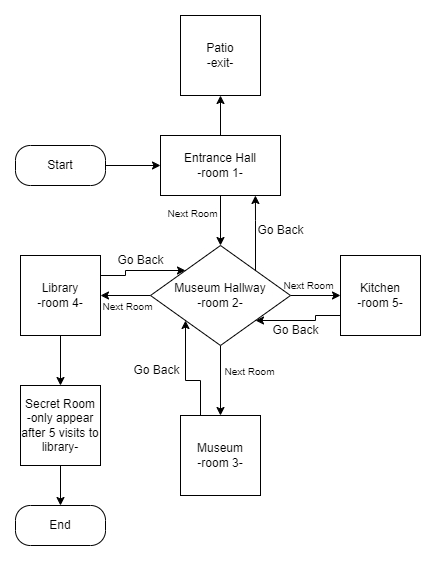

The diagram above was exported from draw.io. Its source (the exported page's mxGraphModel, read from the mxfile embedded in the PNG):
<mxGraphModel dx="1185" dy="735" grid="1" gridSize="10" guides="1" tooltips="1" connect="1" arrows="1" fold="1" page="1" pageScale="1" pageWidth="850" pageHeight="1100" math="0" shadow="0">
  <root>
    <mxCell id="0" />
    <mxCell id="1" parent="0" />
    <mxCell id="cJLi38k3OUtFFQh9rdWA-39" style="edgeStyle=orthogonalEdgeStyle;rounded=0;orthogonalLoop=1;jettySize=auto;html=1;exitX=0.25;exitY=0;exitDx=0;exitDy=0;entryX=0;entryY=1;entryDx=0;entryDy=0;" edge="1" parent="1" source="cJLi38k3OUtFFQh9rdWA-3" target="cJLi38k3OUtFFQh9rdWA-29">
      <mxGeometry relative="1" as="geometry" />
    </mxCell>
    <mxCell id="cJLi38k3OUtFFQh9rdWA-3" value="Museum&lt;br&gt;-room 3-" style="whiteSpace=wrap;html=1;aspect=fixed;" vertex="1" parent="1">
      <mxGeometry x="360" y="430" width="80" height="80" as="geometry" />
    </mxCell>
    <mxCell id="cJLi38k3OUtFFQh9rdWA-4" value="Patio&lt;br&gt;-exit-" style="whiteSpace=wrap;html=1;aspect=fixed;" vertex="1" parent="1">
      <mxGeometry x="360" y="30" width="80" height="80" as="geometry" />
    </mxCell>
    <mxCell id="cJLi38k3OUtFFQh9rdWA-26" style="edgeStyle=orthogonalEdgeStyle;rounded=0;orthogonalLoop=1;jettySize=auto;html=1;exitX=0.5;exitY=1;exitDx=0;exitDy=0;entryX=0.5;entryY=0;entryDx=0;entryDy=0;" edge="1" parent="1" source="cJLi38k3OUtFFQh9rdWA-9" target="cJLi38k3OUtFFQh9rdWA-20">
      <mxGeometry relative="1" as="geometry" />
    </mxCell>
    <mxCell id="cJLi38k3OUtFFQh9rdWA-37" style="edgeStyle=orthogonalEdgeStyle;rounded=0;orthogonalLoop=1;jettySize=auto;html=1;exitX=1;exitY=0.25;exitDx=0;exitDy=0;entryX=0;entryY=0;entryDx=0;entryDy=0;" edge="1" parent="1" source="cJLi38k3OUtFFQh9rdWA-9" target="cJLi38k3OUtFFQh9rdWA-29">
      <mxGeometry relative="1" as="geometry" />
    </mxCell>
    <mxCell id="cJLi38k3OUtFFQh9rdWA-9" value="Library&lt;br&gt;-room 4-" style="whiteSpace=wrap;html=1;aspect=fixed;" vertex="1" parent="1">
      <mxGeometry x="200" y="270" width="80" height="80" as="geometry" />
    </mxCell>
    <mxCell id="cJLi38k3OUtFFQh9rdWA-38" style="edgeStyle=orthogonalEdgeStyle;rounded=0;orthogonalLoop=1;jettySize=auto;html=1;exitX=0;exitY=0.75;exitDx=0;exitDy=0;entryX=1;entryY=1;entryDx=0;entryDy=0;" edge="1" parent="1" source="cJLi38k3OUtFFQh9rdWA-10" target="cJLi38k3OUtFFQh9rdWA-29">
      <mxGeometry relative="1" as="geometry" />
    </mxCell>
    <mxCell id="cJLi38k3OUtFFQh9rdWA-10" value="Kitchen&lt;br&gt;-room 5-" style="whiteSpace=wrap;html=1;aspect=fixed;" vertex="1" parent="1">
      <mxGeometry x="520" y="270" width="80" height="80" as="geometry" />
    </mxCell>
    <mxCell id="cJLi38k3OUtFFQh9rdWA-44" style="edgeStyle=orthogonalEdgeStyle;rounded=0;orthogonalLoop=1;jettySize=auto;html=1;exitX=0.5;exitY=1;exitDx=0;exitDy=0;" edge="1" parent="1" source="cJLi38k3OUtFFQh9rdWA-20" target="cJLi38k3OUtFFQh9rdWA-43">
      <mxGeometry relative="1" as="geometry" />
    </mxCell>
    <mxCell id="cJLi38k3OUtFFQh9rdWA-20" value="Secret Room&lt;br&gt;-only appear after 5 visits to library-" style="whiteSpace=wrap;html=1;aspect=fixed;" vertex="1" parent="1">
      <mxGeometry x="200" y="400" width="80" height="80" as="geometry" />
    </mxCell>
    <mxCell id="cJLi38k3OUtFFQh9rdWA-32" style="edgeStyle=orthogonalEdgeStyle;rounded=0;orthogonalLoop=1;jettySize=auto;html=1;exitX=0.5;exitY=1;exitDx=0;exitDy=0;entryX=0.5;entryY=0;entryDx=0;entryDy=0;" edge="1" parent="1" source="cJLi38k3OUtFFQh9rdWA-28" target="cJLi38k3OUtFFQh9rdWA-29">
      <mxGeometry relative="1" as="geometry" />
    </mxCell>
    <mxCell id="cJLi38k3OUtFFQh9rdWA-51" style="edgeStyle=orthogonalEdgeStyle;rounded=0;orthogonalLoop=1;jettySize=auto;html=1;exitX=0.5;exitY=0;exitDx=0;exitDy=0;entryX=0.5;entryY=1;entryDx=0;entryDy=0;fontSize=10;" edge="1" parent="1" source="cJLi38k3OUtFFQh9rdWA-28" target="cJLi38k3OUtFFQh9rdWA-4">
      <mxGeometry relative="1" as="geometry" />
    </mxCell>
    <mxCell id="cJLi38k3OUtFFQh9rdWA-28" value="Entrance Hall&lt;br&gt;-room 1-" style="rounded=1;whiteSpace=wrap;html=1;arcSize=0;" vertex="1" parent="1">
      <mxGeometry x="340" y="150" width="120" height="60" as="geometry" />
    </mxCell>
    <mxCell id="cJLi38k3OUtFFQh9rdWA-30" style="edgeStyle=orthogonalEdgeStyle;rounded=0;orthogonalLoop=1;jettySize=auto;html=1;exitX=0;exitY=0.5;exitDx=0;exitDy=0;entryX=1;entryY=0.5;entryDx=0;entryDy=0;" edge="1" parent="1" source="cJLi38k3OUtFFQh9rdWA-29" target="cJLi38k3OUtFFQh9rdWA-9">
      <mxGeometry relative="1" as="geometry" />
    </mxCell>
    <mxCell id="cJLi38k3OUtFFQh9rdWA-31" style="edgeStyle=orthogonalEdgeStyle;rounded=0;orthogonalLoop=1;jettySize=auto;html=1;exitX=1;exitY=0.5;exitDx=0;exitDy=0;entryX=0;entryY=0.5;entryDx=0;entryDy=0;" edge="1" parent="1" source="cJLi38k3OUtFFQh9rdWA-29" target="cJLi38k3OUtFFQh9rdWA-10">
      <mxGeometry relative="1" as="geometry" />
    </mxCell>
    <mxCell id="cJLi38k3OUtFFQh9rdWA-33" style="edgeStyle=orthogonalEdgeStyle;rounded=0;orthogonalLoop=1;jettySize=auto;html=1;exitX=0.5;exitY=1;exitDx=0;exitDy=0;entryX=0.5;entryY=0;entryDx=0;entryDy=0;" edge="1" parent="1" source="cJLi38k3OUtFFQh9rdWA-29" target="cJLi38k3OUtFFQh9rdWA-3">
      <mxGeometry relative="1" as="geometry">
        <mxPoint x="399.6896551724137" y="390" as="targetPoint" />
      </mxGeometry>
    </mxCell>
    <mxCell id="cJLi38k3OUtFFQh9rdWA-36" style="edgeStyle=orthogonalEdgeStyle;rounded=0;orthogonalLoop=1;jettySize=auto;html=1;exitX=1;exitY=0;exitDx=0;exitDy=0;entryX=0.791;entryY=1;entryDx=0;entryDy=0;entryPerimeter=0;" edge="1" parent="1" source="cJLi38k3OUtFFQh9rdWA-29" target="cJLi38k3OUtFFQh9rdWA-28">
      <mxGeometry relative="1" as="geometry" />
    </mxCell>
    <mxCell id="cJLi38k3OUtFFQh9rdWA-29" value="Museum Hallway&lt;br&gt;-room 2-" style="rhombus;whiteSpace=wrap;html=1;" vertex="1" parent="1">
      <mxGeometry x="330" y="260" width="140" height="100" as="geometry" />
    </mxCell>
    <mxCell id="cJLi38k3OUtFFQh9rdWA-42" style="edgeStyle=orthogonalEdgeStyle;rounded=0;orthogonalLoop=1;jettySize=auto;html=1;exitX=1;exitY=0.5;exitDx=0;exitDy=0;entryX=0;entryY=0.5;entryDx=0;entryDy=0;" edge="1" parent="1" source="cJLi38k3OUtFFQh9rdWA-40" target="cJLi38k3OUtFFQh9rdWA-28">
      <mxGeometry relative="1" as="geometry" />
    </mxCell>
    <mxCell id="cJLi38k3OUtFFQh9rdWA-40" value="Start" style="rounded=1;whiteSpace=wrap;html=1;arcSize=37;" vertex="1" parent="1">
      <mxGeometry x="195" y="160" width="90" height="40" as="geometry" />
    </mxCell>
    <mxCell id="cJLi38k3OUtFFQh9rdWA-43" value="End" style="rounded=1;whiteSpace=wrap;html=1;arcSize=37;" vertex="1" parent="1">
      <mxGeometry x="195" y="520" width="90" height="40" as="geometry" />
    </mxCell>
    <mxCell id="cJLi38k3OUtFFQh9rdWA-45" value="Go Back" style="text;html=1;align=center;verticalAlign=middle;resizable=0;points=[];autosize=1;strokeColor=none;fillColor=none;" vertex="1" parent="1">
      <mxGeometry x="425" y="230" width="70" height="30" as="geometry" />
    </mxCell>
    <mxCell id="cJLi38k3OUtFFQh9rdWA-46" value="Go Back" style="text;html=1;align=center;verticalAlign=middle;resizable=0;points=[];autosize=1;strokeColor=none;fillColor=none;" vertex="1" parent="1">
      <mxGeometry x="440" y="330" width="70" height="30" as="geometry" />
    </mxCell>
    <mxCell id="cJLi38k3OUtFFQh9rdWA-47" value="Go Back" style="text;html=1;align=center;verticalAlign=middle;resizable=0;points=[];autosize=1;strokeColor=none;fillColor=none;" vertex="1" parent="1">
      <mxGeometry x="301" y="370" width="70" height="30" as="geometry" />
    </mxCell>
    <mxCell id="cJLi38k3OUtFFQh9rdWA-49" value="Go Back" style="text;html=1;align=center;verticalAlign=middle;resizable=0;points=[];autosize=1;strokeColor=none;fillColor=none;" vertex="1" parent="1">
      <mxGeometry x="285" y="260" width="70" height="30" as="geometry" />
    </mxCell>
    <mxCell id="cJLi38k3OUtFFQh9rdWA-52" value="&lt;font style=&quot;font-size: 10px;&quot;&gt;Next Room&lt;/font&gt;" style="text;html=1;align=center;verticalAlign=middle;resizable=0;points=[];autosize=1;strokeColor=none;fillColor=none;" vertex="1" parent="1">
      <mxGeometry x="337" y="213" width="70" height="30" as="geometry" />
    </mxCell>
    <mxCell id="cJLi38k3OUtFFQh9rdWA-53" value="&lt;font style=&quot;font-size: 10px;&quot;&gt;Next Room&lt;/font&gt;" style="text;html=1;align=center;verticalAlign=middle;resizable=0;points=[];autosize=1;strokeColor=none;fillColor=none;" vertex="1" parent="1">
      <mxGeometry x="272" y="306" width="70" height="30" as="geometry" />
    </mxCell>
    <mxCell id="cJLi38k3OUtFFQh9rdWA-54" value="&lt;font style=&quot;font-size: 10px;&quot;&gt;Next Room&lt;/font&gt;" style="text;html=1;align=center;verticalAlign=middle;resizable=0;points=[];autosize=1;strokeColor=none;fillColor=none;" vertex="1" parent="1">
      <mxGeometry x="453" y="285" width="70" height="30" as="geometry" />
    </mxCell>
    <mxCell id="cJLi38k3OUtFFQh9rdWA-56" value="&lt;font style=&quot;font-size: 10px;&quot;&gt;Next Room&lt;/font&gt;" style="text;html=1;align=center;verticalAlign=middle;resizable=0;points=[];autosize=1;strokeColor=none;fillColor=none;" vertex="1" parent="1">
      <mxGeometry x="394" y="371" width="70" height="30" as="geometry" />
    </mxCell>
  </root>
</mxGraphModel>